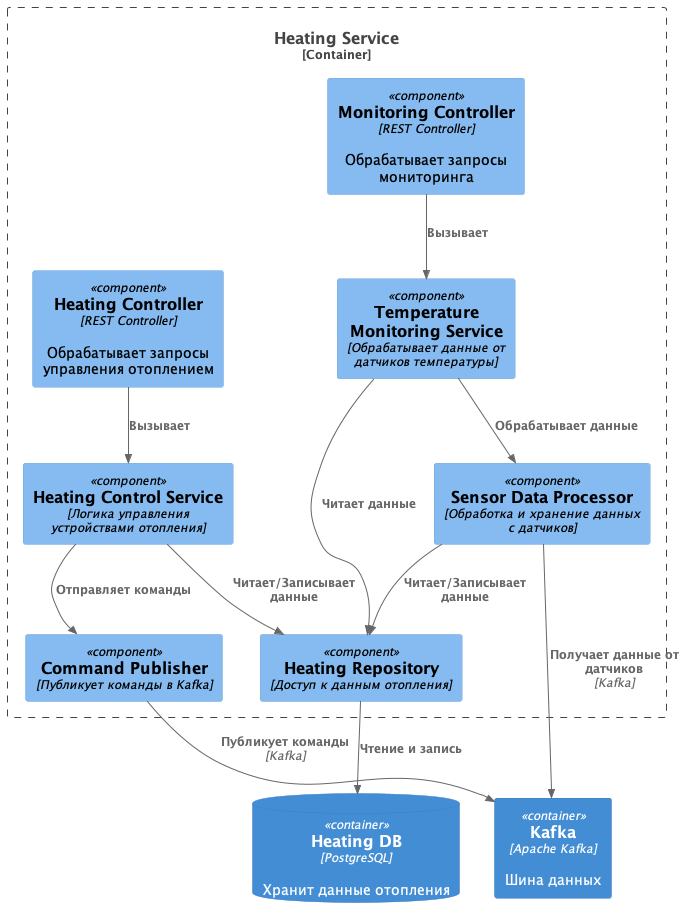

The diagram above was rendered by PlantUML. Its source (embedded in the PNG):
@startuml heating_service_component
!include C4_Component.puml

Container_Boundary(heatingService, "Heating Service") {

    ' Контекст Управления устройствами
    Component(heatingController, "Heating Controller", "REST Controller", "Обрабатывает запросы управления отоплением")
    Component(heatingControlService, "Heating Control Service", "Логика управления устройствами отопления")
    Component(commandPublisher, "Command Publisher", "Публикует команды в Kafka")
    
    ' Контекст Мониторинга
    Component(monitoringController, "Monitoring Controller", "REST Controller", "Обрабатывает запросы мониторинга")
    Component(temperatureMonitoringService, "Temperature Monitoring Service",  "Обрабатывает данные от датчиков температуры")
    Component(sensorDataProcessor, "Sensor Data Processor", "Обработка и хранение данных с датчиков")
    
    ' Общие компоненты
    Component(heatingRepository, "Heating Repository", "Доступ к данным отопления")
}

ContainerDb(heatingDB, "Heating DB", "PostgreSQL", "Хранит данные отопления")
Container(kafka, "Kafka", "Apache Kafka", "Шина данных")

' Взаимодействия в контексте Управления устройствами
Rel(heatingController, heatingControlService, "Вызывает")
Rel(heatingControlService, commandPublisher, "Отправляет команды")
Rel(commandPublisher, kafka, "Публикует команды", "Kafka")

' Взаимодействия в контексте Мониторинга
Rel(monitoringController, temperatureMonitoringService, "Вызывает")
Rel(temperatureMonitoringService, sensorDataProcessor, "Обрабатывает данные")
Rel(sensorDataProcessor, heatingRepository, "Читает/Записывает данные")
Rel(sensorDataProcessor, kafka, "Получает данные от датчиков", "Kafka")

' Общие взаимодействия
Rel(heatingControlService, heatingRepository, "Читает/Записывает данные")
Rel(heatingRepository, heatingDB, "Чтение и запись")
Rel(temperatureMonitoringService, heatingRepository, "Читает данные")

@enduml